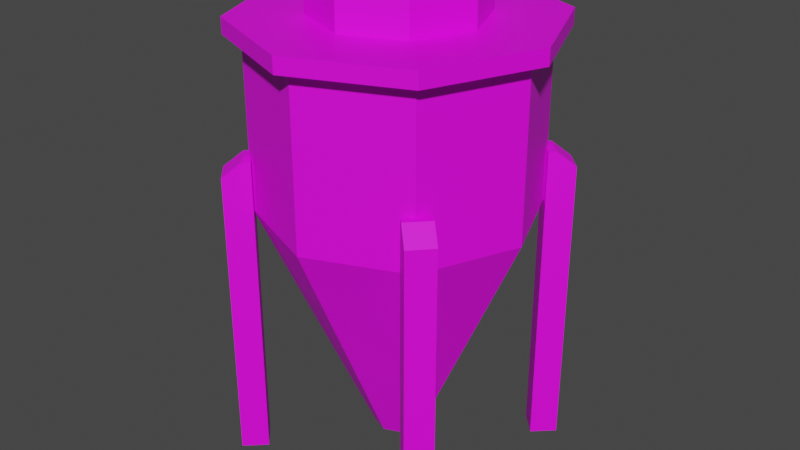 # Source: fermentation-tank.blend  (saved by Blender 2.80.75; exported with 4.5.12 LTS)
import bpy
from mathutils import Matrix  # noqa: F401  (used for matrix-valued properties, if any)

bpy.ops.wm.read_factory_settings(use_empty=True)
scene = bpy.context.scene
scene.name = 'Scene'

# ---- collections
col_collection = bpy.data.collections.new('Collection'); scene.collection.children.link(col_collection)

# ---- images (referenced by path relative to the original .blend; pixels are not part of the script)
import os
ASSET_DIR = os.environ.get("B2B_ASSET_DIR", "")  # directory of the original .blend (textures are referenced by path, not embedded)
HERE = os.path.dirname(os.path.abspath(__file__))  # packed textures are extracted next to this script under _unpacked/

def load_image(name, relpath, width, height, colorspace="sRGB"):
    """Load a texture the original file referenced (path relative to the .blend, or extracted next to this script)."""
    p = next((c for c in (os.path.join(HERE, relpath), os.path.join(ASSET_DIR, relpath)) if relpath and os.path.exists(c)), "")
    if p:
        img = bpy.data.images.load(p, check_existing=True)
        img.name = name
    else:  # same state as the original file: an image datablock whose file is absent (Cycles renders it pink)
        img = bpy.data.images.new(name, width, height)
        img.source = "FILE"
        img.filepath = "//" + (relpath or name)
    img.colorspace_settings.name = colorspace
    return img
img_base_color = load_image('base-color', 'base-color.png', 1024, 1024, 'sRGB')

# ---- materials (node trees are filled in below, after node groups)
mat_material_003 = bpy.data.materials.new('Material.003')
mat_material_003.use_transparent_shadow = False

# ---- material node trees
mat_material_003.use_nodes = True; mat_material_003.node_tree.nodes.clear()
_N = mat_material_003.node_tree.nodes; _L = mat_material_003.node_tree.links
n0 = _N.new('ShaderNodeOutputMaterial'); n0.name = 'Material Output'; n0.location = (300, 300)
n1 = _N.new('ShaderNodeBsdfPrincipled'); n1.name = 'Principled BSDF'; n1.location = (10, 300)
n1.distribution = 'GGX'
n1.subsurface_method = 'BURLEY'
n1.inputs[3].default_value = 1.45
n1.inputs[27].default_value = (0.0, 0.0, 0.0, 1.0)
n1.inputs[28].default_value = 1.0
n2 = _N.new('ShaderNodeTexImage'); n2.name = 'Image Texture'; n2.location = (-280, 260)
n2.image = img_base_color
_L.new(n1.outputs[0], n0.inputs[0])
_L.new(n2.outputs[0], n1.inputs[0])
n0.is_active_output = True

# ---- world
world_world = bpy.data.worlds.new('World'); scene.world = world_world
world_world.use_nodes = True; world_world.node_tree.nodes.clear()
_N = world_world.node_tree.nodes; _L = world_world.node_tree.links
n0 = _N.new('ShaderNodeOutputWorld'); n0.name = 'World Output'; n0.location = (300, 300)
n1 = _N.new('ShaderNodeBackground'); n1.name = 'Background'; n1.location = (10, 300)
n1.inputs[0].default_value = (0.05088, 0.05088, 0.05088, 1.0)
_L.new(n1.outputs[0], n0.inputs[0])
n0.is_active_output = True
world_world.color = (0.05088, 0.05088, 0.05088)
world_world.use_sun_shadow = False
world_world.sun_shadow_jitter_overblur = 0.0

# ---- meshes
me_cylinder = bpy.data.meshes.new('Cylinder')
me_cylinder.from_pydata([(0.0, 1.0, 1.921), (0.0, 1.0, 3.141), (0.7071, 0.7071, 1.921), (0.7071, 0.7071, 3.141), (1.0, -4.371e-08, 1.921), (1.0, -4.371e-08, 3.141), (0.7071, -0.7071, 1.921), (0.7071, -0.7071, 3.141), (-8.742e-08, -1.0, 1.921), (-8.742e-08, -1.0, 3.141), (-0.7071, -0.7071, 1.921), (-0.7071, -0.7071, 3.141), (-1.0, 1.192e-08, 1.921), (-1.0, 1.192e-08, 3.141), (-0.7071, 0.7071, 1.921), (-0.7071, 0.7071, 3.141), (-1.776e-08, 0.189, 0.1197), (0.1336, 0.1336, 0.1197), (0.189, -9.596e-09, 0.1197), (0.1336, -0.1336, 0.1197), (-3.428e-08, -0.189, 0.1197), (-0.1336, -0.1336, 0.1197), (-0.189, 9.188e-10, 0.1197), (-0.1336, 0.1336, 0.1197), (8.847e-10, 1.119, 3.141), (0.7911, 0.7911, 3.141), (1.119, -4.89e-08, 3.141), (0.7911, -0.7911, 3.141), (-9.692e-08, -1.119, 3.141), (-0.7911, -0.7911, 3.141), (-1.119, 1.334e-08, 3.141), (-0.7911, 0.7911, 3.141), (8.589e-09, 1.119, 3.256), (0.7911, 0.7911, 3.256), (1.119, -4.89e-08, 3.256), (0.7911, -0.7911, 3.256), (-8.921e-08, -1.119, 3.256), (-0.7911, -0.7911, 3.256), (-1.119, 1.334e-08, 3.256), (-0.7911, 0.7911, 3.256), (3.483e-09, 1.012, 3.256), (0.7153, 0.7153, 3.256), (1.012, -4.279e-08, 3.256), (0.7153, -0.7153, 3.256), (-8.495e-08, -1.012, 3.256), (-0.7153, -0.7153, 3.256), (-1.012, 1.349e-08, 3.256), (-0.7153, 0.7153, 3.256), (0.4249, 0.4249, 3.256), (-7.005e-09, 0.6009, 3.256), (0.6009, -2.542e-08, 3.256), (0.4249, -0.4249, 3.256), (-5.954e-08, -0.6009, 3.256), (-0.4249, -0.4249, 3.256), (-0.6009, 8.014e-09, 3.256), (-0.4249, 0.4249, 3.256), (0.4249, 0.4249, 3.502), (-3.578e-08, 0.6009, 3.502), (0.6009, -2.542e-08, 3.502), (0.4249, -0.4249, 3.502), (-8.832e-08, -0.6009, 3.502), (-0.4249, -0.4249, 3.502), (-0.6009, 8.014e-09, 3.502), (-0.4249, 0.4249, 3.502), (-0.7071, 0.7071, 1.921), (-0.9163, -0.7551, -0.001247), (-0.9163, -0.7551, 2.193), (-0.7723, -0.6189, -0.001247), (-0.7723, -0.6189, 2.193), (-0.7802, -0.8991, -0.001247), (-0.7802, -0.8991, 2.193), (-0.6362, -0.7629, -0.001247), (-0.6362, -0.7629, 2.193), (-0.8141, -0.6592, 2.304), (-0.7723, -0.6189, 2.304), (-0.6779, -0.8032, 2.304), (-0.6362, -0.7629, 2.304), (0.7071, 0.7071, 1.921), (0.9163, -0.7551, -0.001247), (0.9163, -0.7551, 2.193), (0.7723, -0.6189, -0.001247), (0.7723, -0.6189, 2.193), (0.7802, -0.8991, -0.001247), (0.7802, -0.8991, 2.193), (0.6362, -0.7629, -0.001247), (0.6362, -0.7629, 2.193), (0.8141, -0.6592, 2.304), (0.7723, -0.6189, 2.304), (0.6779, -0.8032, 2.304), (0.6362, -0.7629, 2.304), (-0.7071, -0.7071, 1.921), (-0.9163, 0.7551, -0.001247), (-0.9163, 0.7551, 2.193), (-0.7723, 0.6189, -0.001247), (-0.7723, 0.6189, 2.193), (-0.7802, 0.8991, -0.001247), (-0.7802, 0.8991, 2.193), (-0.6362, 0.7629, -0.001247), (-0.6362, 0.7629, 2.193), (-0.8141, 0.6592, 2.304), (-0.7723, 0.6189, 2.304), (-0.6779, 0.8032, 2.304), (-0.6362, 0.7629, 2.304), (0.7071, -0.7071, 1.921), (0.9163, 0.7551, -0.001247), (0.9163, 0.7551, 2.193), (0.7723, 0.6189, -0.001247), (0.7723, 0.6189, 2.193), (0.7802, 0.8991, -0.001247), (0.7802, 0.8991, 2.193), (0.6362, 0.7629, -0.001247), (0.6362, 0.7629, 2.193), (0.8141, 0.6592, 2.304), (0.7723, 0.6189, 2.304), (0.6779, 0.8032, 2.304), (0.6362, 0.7629, 2.304)], [], [(0, 1, 3, 2), (2, 3, 5, 4), (4, 5, 7, 6), (6, 7, 9, 8), (8, 9, 11, 10), (10, 11, 13, 12), (15, 13, 30, 31), (12, 13, 15, 14), (14, 15, 1, 0), (4, 6, 19, 18), (16, 17, 18, 19, 20, 21, 22, 23), (10, 12, 22, 21), (6, 8, 20, 19), (12, 14, 23, 22), (2, 4, 18, 17), (8, 10, 21, 20), (14, 0, 16, 23), (0, 2, 17, 16), (27, 26, 34, 35), (5, 3, 25, 26), (11, 9, 28, 29), (1, 15, 31, 24), (3, 1, 24, 25), (7, 5, 26, 27), (13, 11, 29, 30), (9, 7, 27, 28), (39, 38, 46, 47), (25, 24, 32, 33), (24, 31, 39, 32), (30, 29, 37, 38), (28, 27, 35, 36), (26, 25, 33, 34), (31, 30, 38, 39), (29, 28, 36, 37), (45, 44, 52, 53), (37, 36, 44, 45), (35, 34, 42, 43), (33, 32, 40, 41), (32, 39, 47, 40), (38, 37, 45, 46), (36, 35, 43, 44), (34, 33, 41, 42), (55, 54, 62, 63), (43, 42, 50, 51), (41, 40, 49, 48), (40, 47, 55, 49), (46, 45, 53, 54), (44, 43, 51, 52), (42, 41, 48, 50), (47, 46, 54, 55), (56, 57, 63, 62, 61, 60, 59, 58), (53, 52, 60, 61), (51, 50, 58, 59), (48, 49, 57, 56), (49, 55, 63, 57), (54, 53, 61, 62), (52, 51, 59, 60), (50, 48, 56, 58), (65, 66, 68, 67), (67, 68, 72, 71), (71, 72, 70, 69), (69, 70, 66, 65), (67, 71, 69, 65), (72, 68, 74, 76), (76, 74, 73, 75), (70, 72, 76, 75), (68, 66, 73, 74), (66, 70, 75, 73), (78, 80, 81, 79), (80, 84, 85, 81), (84, 82, 83, 85), (82, 78, 79, 83), (80, 78, 82, 84), (85, 89, 87, 81), (89, 88, 86, 87), (83, 88, 89, 85), (81, 87, 86, 79), (79, 86, 88, 83), (91, 93, 94, 92), (93, 97, 98, 94), (97, 95, 96, 98), (95, 91, 92, 96), (93, 91, 95, 97), (98, 102, 100, 94), (102, 101, 99, 100), (96, 101, 102, 98), (94, 100, 99, 92), (92, 99, 101, 96), (104, 105, 107, 106), (106, 107, 111, 110), (110, 111, 109, 108), (108, 109, 105, 104), (106, 110, 108, 104), (111, 107, 113, 115), (115, 113, 112, 114), (109, 111, 115, 114), (107, 105, 112, 113), (105, 109, 114, 112)])
_uv = me_cylinder.uv_layers.new(name='UVMap')
_uv.uv.foreach_set('vector', [0.1204, 0.8633, 0.1204, 0.8352, 0.1274, 0.8352, 0.1274, 0.8633, 0.1274, 0.8633, 0.1274, 0.8352, 0.1344, 0.8352, 0.1344, 0.8633, 0.1344, 0.8633, 0.1344, 0.8352, 0.1414, 0.8352, 0.1414, 0.8633, 0.1414, 0.8633, 0.1414, 0.8352, 0.1484, 0.8352, 0.1484, 0.8633, 0.1484, 0.8633, 0.1484, 0.8352, 0.1555, 0.8352, 0.1555, 0.8633, 0.1555, 0.8633, 0.1555, 0.8352, 0.1625, 0.8352, 0.1625, 0.8633, 0.1695, 0.8352, 0.1625, 0.8352, 0.1625, 0.8352, 0.1695, 0.8352, 0.1625, 0.8633, 0.1625, 0.8352, 0.1695, 0.8352, 0.1695, 0.8633, 0.1695, 0.8633, 0.1695, 0.8352, 0.1765, 0.8352, 0.1765, 0.8633, 0.1344, 0.8633, 0.1414, 0.8633, 0.1414, 0.8633, 0.1344, 0.8633, 0.1344, 0.8638, 0.1249, 0.8678, 0.1209, 0.8773, 0.1249, 0.8868, 0.1344, 0.8908, 0.1439, 0.8868, 0.1479, 0.8773, 0.1439, 0.8678, 0.1555, 0.8633, 0.1625, 0.8633, 0.1625, 0.8633, 0.1555, 0.8633, 0.1414, 0.8633, 0.1484, 0.8633, 0.1484, 0.8633, 0.1414, 0.8633, 0.1625, 0.8633, 0.1695, 0.8633, 0.1695, 0.8633, 0.1625, 0.8633, 0.1274, 0.8633, 0.1344, 0.8633, 0.1344, 0.8633, 0.1274, 0.8633, 0.1484, 0.8633, 0.1555, 0.8633, 0.1555, 0.8633, 0.1484, 0.8633, 0.1695, 0.8633, 0.1765, 0.8633, 0.1765, 0.8633, 0.1695, 0.8633, 0.1204, 0.8633, 0.1274, 0.8633, 0.1274, 0.8633, 0.1204, 0.8633, 0.1414, 0.8352, 0.1344, 0.8352, 0.1344, 0.8352, 0.1414, 0.8352, 0.1344, 0.8352, 0.1274, 0.8352, 0.1274, 0.8352, 0.1344, 0.8352, 0.1555, 0.8352, 0.1484, 0.8352, 0.1484, 0.8352, 0.1555, 0.8352, 0.1765, 0.8352, 0.1695, 0.8352, 0.1695, 0.8352, 0.1765, 0.8352, 0.1274, 0.8352, 0.1204, 0.8352, 0.1204, 0.8352, 0.1274, 0.8352, 0.1414, 0.8352, 0.1344, 0.8352, 0.1344, 0.8352, 0.1414, 0.8352, 0.1625, 0.8352, 0.1555, 0.8352, 0.1555, 0.8352, 0.1625, 0.8352, 0.1484, 0.8352, 0.1414, 0.8352, 0.1414, 0.8352, 0.1484, 0.8352, 0.1695, 0.8352, 0.1625, 0.8352, 0.1625, 0.8352, 0.1695, 0.8352, 0.1274, 0.8352, 0.1204, 0.8352, 0.1204, 0.8352, 0.1274, 0.8352, 0.1765, 0.8352, 0.1695, 0.8352, 0.1695, 0.8352, 0.1765, 0.8352, 0.1625, 0.8352, 0.1555, 0.8352, 0.1555, 0.8352, 0.1625, 0.8352, 0.1484, 0.8352, 0.1414, 0.8352, 0.1414, 0.8352, 0.1484, 0.8352, 0.1344, 0.8352, 0.1274, 0.8352, 0.1274, 0.8352, 0.1344, 0.8352, 0.1695, 0.8352, 0.1625, 0.8352, 0.1625, 0.8352, 0.1695, 0.8352, 0.1555, 0.8352, 0.1484, 0.8352, 0.1484, 0.8352, 0.1555, 0.8352, 0.1555, 0.8352, 0.1484, 0.8352, 0.1484, 0.8352, 0.1555, 0.8352, 0.1555, 0.8352, 0.1484, 0.8352, 0.1484, 0.8352, 0.1555, 0.8352, 0.1414, 0.8352, 0.1344, 0.8352, 0.1344, 0.8352, 0.1414, 0.8352, 0.1274, 0.8352, 0.1204, 0.8352, 0.1204, 0.8352, 0.1274, 0.8352, 0.1765, 0.8352, 0.1695, 0.8352, 0.1695, 0.8352, 0.1765, 0.8352, 0.1625, 0.8352, 0.1555, 0.8352, 0.1555, 0.8352, 0.1625, 0.8352, 0.1484, 0.8352, 0.1414, 0.8352, 0.1414, 0.8352, 0.1484, 0.8352, 0.1344, 0.8352, 0.1274, 0.8352, 0.1274, 0.8352, 0.1344, 0.8352, 0.1695, 0.8352, 0.1625, 0.8352, 0.1625, 0.8352, 0.1695, 0.8352, 0.1414, 0.8352, 0.1344, 0.8352, 0.1344, 0.8352, 0.1414, 0.8352, 0.1274, 0.8352, 0.1204, 0.8352, 0.1204, 0.8352, 0.1274, 0.8352, 0.1765, 0.8352, 0.1695, 0.8352, 0.1695, 0.8352, 0.1765, 0.8352, 0.1625, 0.8352, 0.1555, 0.8352, 0.1555, 0.8352, 0.1625, 0.8352, 0.1484, 0.8352, 0.1414, 0.8352, 0.1414, 0.8352, 0.1484, 0.8352, 0.1344, 0.8352, 0.1274, 0.8352, 0.1274, 0.8352, 0.1344, 0.8352, 0.1695, 0.8352, 0.1625, 0.8352, 0.1625, 0.8352, 0.1695, 0.8352, 0.1529, 0.8678, 0.1625, 0.8638, 0.172, 0.8678, 0.1759, 0.8773, 0.172, 0.8868, 0.1625, 0.8908, 0.1529, 0.8868, 0.149, 0.8773, 0.1555, 0.8352, 0.1484, 0.8352, 0.1484, 0.8352, 0.1555, 0.8352, 0.1414, 0.8352, 0.1344, 0.8352, 0.1344, 0.8352, 0.1414, 0.8352, 0.1274, 0.8352, 0.1204, 0.8352, 0.1204, 0.8352, 0.1274, 0.8352, 0.1765, 0.8352, 0.1695, 0.8352, 0.1695, 0.8352, 0.1765, 0.8352, 0.1625, 0.8352, 0.1555, 0.8352, 0.1555, 0.8352, 0.1625, 0.8352, 0.1484, 0.8352, 0.1414, 0.8352, 0.1414, 0.8352, 0.1484, 0.8352, 0.1344, 0.8352, 0.1274, 0.8352, 0.1274, 0.8352, 0.1344, 0.8352, 0.6626, 0.847, 0.6486, 0.847, 0.6486, 0.833, 0.6626, 0.833, 0.6626, 0.833, 0.6486, 0.833, 0.6486, 0.819, 0.6626, 0.819, 0.6626, 0.819, 0.6486, 0.819, 0.6486, 0.8049, 0.6626, 0.8049, 0.6626, 0.8049, 0.6486, 0.8049, 0.6486, 0.7909, 0.6626, 0.7909, 0.6766, 0.819, 0.6626, 0.819, 0.6626, 0.8049, 0.6766, 0.8049, 0.6486, 0.819, 0.6486, 0.833, 0.6486, 0.833, 0.6486, 0.819, 0.6486, 0.819, 0.6345, 0.819, 0.6345, 0.8049, 0.6486, 0.8049, 0.6486, 0.8049, 0.6486, 0.819, 0.6486, 0.819, 0.6486, 0.8049, 0.6486, 0.833, 0.6486, 0.847, 0.6486, 0.847, 0.6486, 0.833, 0.6486, 0.7909, 0.6486, 0.8049, 0.6486, 0.8049, 0.6486, 0.7909, 0.6626, 0.847, 0.6626, 0.833, 0.6486, 0.833, 0.6486, 0.847, 0.6626, 0.833, 0.6626, 0.819, 0.6486, 0.819, 0.6486, 0.833, 0.6626, 0.819, 0.6626, 0.8049, 0.6486, 0.8049, 0.6486, 0.819, 0.6626, 0.8049, 0.6626, 0.7909, 0.6486, 0.7909, 0.6486, 0.8049, 0.6766, 0.819, 0.6766, 0.8049, 0.6626, 0.8049, 0.6626, 0.819, 0.6486, 0.819, 0.6486, 0.819, 0.6486, 0.833, 0.6486, 0.833, 0.6486, 0.819, 0.6486, 0.8049, 0.6345, 0.8049, 0.6345, 0.819, 0.6486, 0.8049, 0.6486, 0.8049, 0.6486, 0.819, 0.6486, 0.819, 0.6486, 0.833, 0.6486, 0.833, 0.6486, 0.847, 0.6486, 0.847, 0.6486, 0.7909, 0.6486, 0.7909, 0.6486, 0.8049, 0.6486, 0.8049, 0.6626, 0.847, 0.6626, 0.833, 0.6486, 0.833, 0.6486, 0.847, 0.6626, 0.833, 0.6626, 0.819, 0.6486, 0.819, 0.6486, 0.833, 0.6626, 0.819, 0.6626, 0.8049, 0.6486, 0.8049, 0.6486, 0.819, 0.6626, 0.8049, 0.6626, 0.7909, 0.6486, 0.7909, 0.6486, 0.8049, 0.6766, 0.819, 0.6766, 0.8049, 0.6626, 0.8049, 0.6626, 0.819, 0.6486, 0.819, 0.6486, 0.819, 0.6486, 0.833, 0.6486, 0.833, 0.6486, 0.819, 0.6486, 0.8049, 0.6345, 0.8049, 0.6345, 0.819, 0.6486, 0.8049, 0.6486, 0.8049, 0.6486, 0.819, 0.6486, 0.819, 0.6486, 0.833, 0.6486, 0.833, 0.6486, 0.847, 0.6486, 0.847, 0.6486, 0.7909, 0.6486, 0.7909, 0.6486, 0.8049, 0.6486, 0.8049, 0.6626, 0.847, 0.6486, 0.847, 0.6486, 0.833, 0.6626, 0.833, 0.6626, 0.833, 0.6486, 0.833, 0.6486, 0.819, 0.6626, 0.819, 0.6626, 0.819, 0.6486, 0.819, 0.6486, 0.8049, 0.6626, 0.8049, 0.6626, 0.8049, 0.6486, 0.8049, 0.6486, 0.7909, 0.6626, 0.7909, 0.6766, 0.819, 0.6626, 0.819, 0.6626, 0.8049, 0.6766, 0.8049, 0.6486, 0.819, 0.6486, 0.833, 0.6486, 0.833, 0.6486, 0.819, 0.6486, 0.819, 0.6345, 0.819, 0.6345, 0.8049, 0.6486, 0.8049, 0.6486, 0.8049, 0.6486, 0.819, 0.6486, 0.819, 0.6486, 0.8049, 0.6486, 0.833, 0.6486, 0.847, 0.6486, 0.847, 0.6486, 0.833, 0.6486, 0.7909, 0.6486, 0.8049, 0.6486, 0.8049, 0.6486, 0.7909])
me_cylinder.materials.append(mat_material_003)
me_cylinder.use_remesh_preserve_volume = False
me_cylinder.use_remesh_preserve_attributes = False
me_cylinder.use_mirror_vertex_groups = False
me_cylinder.update()

# ---- objects
ob_cylinder = bpy.data.objects.new('Cylinder', me_cylinder)

# ---- transforms, parenting, visibility, modifiers, constraints
ob_cylinder.location = (0.0, 0.0, 0.0)
ob_cylinder.lineart.crease_threshold = 0.0

# ---- collection membership
col_collection.objects.link(ob_cylinder)

# ---- scene / render settings (as saved in the file)
scene.frame_start = 1; scene.frame_end = 250; scene.frame_set(138)
scene.render.engine = 'BLENDER_EEVEE_NEXT'
scene.cycles.use_denoising = False
scene.cycles.samples = 128
scene.cycles.sampling_pattern = 'TABULATED_SOBOL'
scene.cycles.use_adaptive_sampling = False
scene.cycles.use_light_tree = False
scene.view_settings.view_transform = 'Filmic'
bpy.context.view_layer.update()

# ---- added for rendering (the .blend has no active camera and no usable light): camera, sun
cam_auto = bpy.data.cameras.new('AutoCamera')
cam_auto.lens = 50.0
cam_auto.sensor_width = 36.0
cam_auto.clip_end = 1000.0
ob_auto_camera = bpy.data.objects.new('AutoCamera', cam_auto)
scene.collection.objects.link(ob_auto_camera)
ob_auto_camera.location = (4.36793, -5.24152, 5.24486)
ob_auto_camera.rotation_euler = (1.09748, -7.21219e-08, 0.694738)
scene.camera = ob_auto_camera
light_auto_sun = bpy.data.lights.new('AutoSun', 'SUN')
light_auto_sun.energy = 3.0
light_auto_sun.angle = 0.0523599
ob_auto_sun = bpy.data.objects.new('AutoSun', light_auto_sun)
scene.collection.objects.link(ob_auto_sun)
ob_auto_sun.rotation_euler = (0.872665, 0.174533, 0.523599)
bpy.context.view_layer.update()
